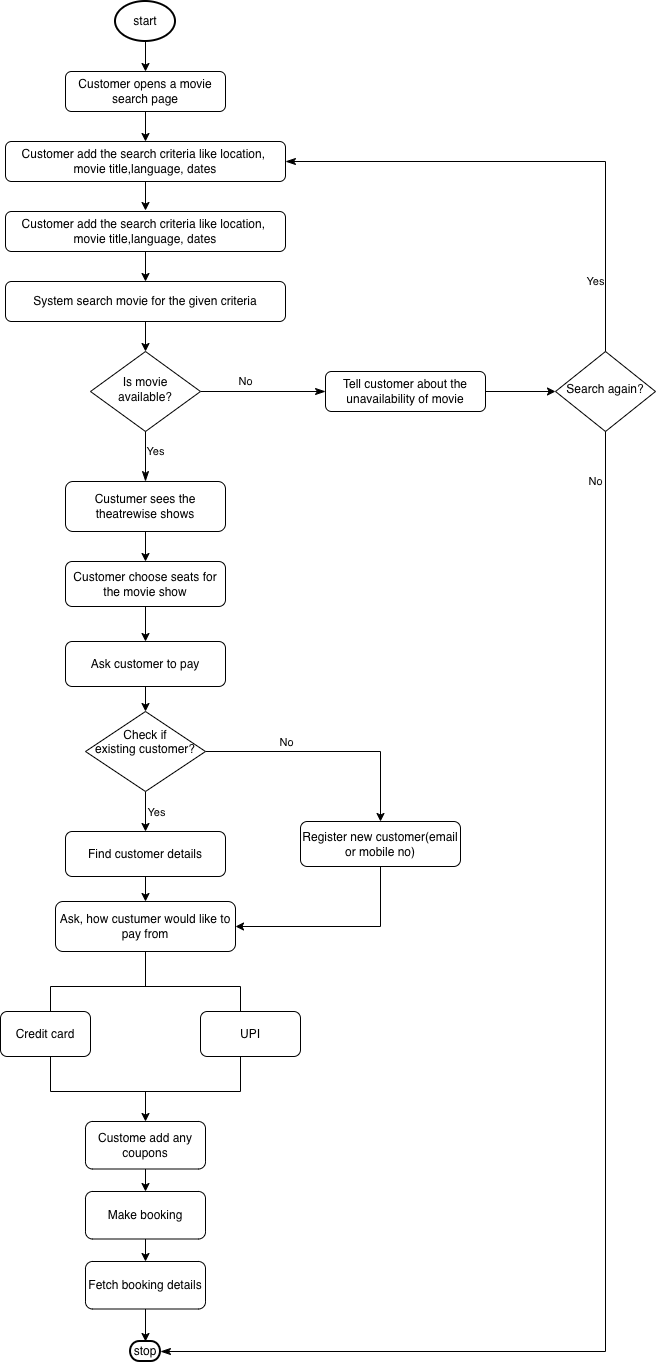

The diagram above was exported from draw.io. Its source (the exported page's mxGraphModel, read from the mxfile embedded in the PNG):
<mxGraphModel dx="934" dy="610" grid="1" gridSize="10" guides="1" tooltips="1" connect="1" arrows="1" fold="1" page="1" pageScale="1" pageWidth="827" pageHeight="1169" math="0" shadow="0">
  <root>
    <mxCell id="WIyWlLk6GJQsqaUBKTNV-0" />
    <mxCell id="WIyWlLk6GJQsqaUBKTNV-1" parent="WIyWlLk6GJQsqaUBKTNV-0" />
    <mxCell id="yvYRIgE2d8iyfvY6TRxz-2" edge="1" parent="WIyWlLk6GJQsqaUBKTNV-1" source="yvYRIgE2d8iyfvY6TRxz-1" style="rounded=0;orthogonalLoop=1;jettySize=auto;html=1;endArrow=classic;endFill=1;entryX=0.5;entryY=0;entryDx=0;entryDy=0;exitX=0.5;exitY=1;exitDx=0;exitDy=0;exitPerimeter=0;" target="WIyWlLk6GJQsqaUBKTNV-3" value="">
      <mxGeometry relative="1" as="geometry" />
    </mxCell>
    <mxCell id="yvYRIgE2d8iyfvY6TRxz-14" edge="1" parent="WIyWlLk6GJQsqaUBKTNV-1" source="WIyWlLk6GJQsqaUBKTNV-3" style="rounded=0;orthogonalLoop=1;jettySize=auto;html=1;entryX=0.5;entryY=0;entryDx=0;entryDy=0;" target="yvYRIgE2d8iyfvY6TRxz-5" value="">
      <mxGeometry relative="1" as="geometry" />
    </mxCell>
    <mxCell id="WIyWlLk6GJQsqaUBKTNV-3" parent="WIyWlLk6GJQsqaUBKTNV-1" style="rounded=1;whiteSpace=wrap;html=1;fontSize=12;glass=0;strokeWidth=1;shadow=0;" value="Customer opens a movie search page" vertex="1">
      <mxGeometry height="40" width="160" x="140" y="80" as="geometry" />
    </mxCell>
    <mxCell id="WIyWlLk6GJQsqaUBKTNV-8" edge="1" parent="WIyWlLk6GJQsqaUBKTNV-1" source="WIyWlLk6GJQsqaUBKTNV-10" style="rounded=0;html=1;jettySize=auto;orthogonalLoop=1;fontSize=11;endArrow=classicThin;endFill=1;endSize=8;strokeWidth=1;shadow=0;labelBackgroundColor=none;edgeStyle=orthogonalEdgeStyle;" value="No">
      <mxGeometry relative="1" x="-0.28" y="10" as="geometry">
        <mxPoint as="offset" />
        <mxPoint x="400" y="400" as="targetPoint" />
      </mxGeometry>
    </mxCell>
    <mxCell id="WIyWlLk6GJQsqaUBKTNV-10" parent="WIyWlLk6GJQsqaUBKTNV-1" style="rhombus;whiteSpace=wrap;html=1;shadow=0;fontFamily=Helvetica;fontSize=12;align=center;strokeWidth=1;spacing=6;spacingTop=-4;" value="Is movie available?" vertex="1">
      <mxGeometry height="80" width="110" x="165" y="360" as="geometry" />
    </mxCell>
    <mxCell id="yvYRIgE2d8iyfvY6TRxz-0" parent="WIyWlLk6GJQsqaUBKTNV-1" style="strokeWidth=2;html=1;shape=mxgraph.flowchart.terminator;whiteSpace=wrap;" value="stop" vertex="1">
      <mxGeometry height="20" width="30" x="205" y="1350" as="geometry" />
    </mxCell>
    <mxCell id="yvYRIgE2d8iyfvY6TRxz-1" parent="WIyWlLk6GJQsqaUBKTNV-1" style="strokeWidth=2;html=1;shape=mxgraph.flowchart.start_1;whiteSpace=wrap;" value="start" vertex="1">
      <mxGeometry height="40" width="60" x="190" y="10" as="geometry" />
    </mxCell>
    <mxCell id="yvYRIgE2d8iyfvY6TRxz-15" edge="1" parent="WIyWlLk6GJQsqaUBKTNV-1" source="yvYRIgE2d8iyfvY6TRxz-5" style="rounded=0;orthogonalLoop=1;jettySize=auto;html=1;exitX=0.5;exitY=1;exitDx=0;exitDy=0;" value="">
      <mxGeometry relative="1" as="geometry">
        <mxPoint x="218" y="202" as="sourcePoint" />
        <mxPoint x="220" y="219" as="targetPoint" />
      </mxGeometry>
    </mxCell>
    <mxCell id="yvYRIgE2d8iyfvY6TRxz-5" parent="WIyWlLk6GJQsqaUBKTNV-1" style="rounded=1;whiteSpace=wrap;html=1;fontSize=12;glass=0;strokeWidth=1;shadow=0;" value="Customer add the search criteria like location,&amp;nbsp; movie title,language,&amp;nbsp;dates" vertex="1">
      <mxGeometry height="40" width="280" x="80" y="150" as="geometry" />
    </mxCell>
    <mxCell id="yvYRIgE2d8iyfvY6TRxz-17" edge="1" parent="WIyWlLk6GJQsqaUBKTNV-1" source="yvYRIgE2d8iyfvY6TRxz-8" style="rounded=0;orthogonalLoop=1;jettySize=auto;html=1;entryX=0.5;entryY=0;entryDx=0;entryDy=0;" target="yvYRIgE2d8iyfvY6TRxz-9" value="">
      <mxGeometry relative="1" as="geometry" />
    </mxCell>
    <mxCell id="yvYRIgE2d8iyfvY6TRxz-8" parent="WIyWlLk6GJQsqaUBKTNV-1" style="rounded=1;whiteSpace=wrap;html=1;fontSize=12;glass=0;strokeWidth=1;shadow=0;" value="Customer add the search criteria like location,&amp;nbsp; movie title,language,&amp;nbsp;dates" vertex="1">
      <mxGeometry height="40" width="280" x="80" y="220" as="geometry" />
    </mxCell>
    <mxCell id="yvYRIgE2d8iyfvY6TRxz-19" edge="1" parent="WIyWlLk6GJQsqaUBKTNV-1" source="yvYRIgE2d8iyfvY6TRxz-9" style="edgeStyle=orthogonalEdgeStyle;rounded=0;orthogonalLoop=1;jettySize=auto;html=1;" target="WIyWlLk6GJQsqaUBKTNV-10" value="">
      <mxGeometry relative="1" as="geometry" />
    </mxCell>
    <mxCell id="yvYRIgE2d8iyfvY6TRxz-9" parent="WIyWlLk6GJQsqaUBKTNV-1" style="rounded=1;whiteSpace=wrap;html=1;fontSize=12;glass=0;strokeWidth=1;shadow=0;" value="System search movie for the given criteria" vertex="1">
      <mxGeometry height="40" width="280" x="80" y="290" as="geometry" />
    </mxCell>
    <mxCell id="yvYRIgE2d8iyfvY6TRxz-62" edge="1" parent="WIyWlLk6GJQsqaUBKTNV-1" source="yvYRIgE2d8iyfvY6TRxz-21" style="edgeStyle=orthogonalEdgeStyle;rounded=0;orthogonalLoop=1;jettySize=auto;html=1;" target="yvYRIgE2d8iyfvY6TRxz-61" value="">
      <mxGeometry relative="1" as="geometry" />
    </mxCell>
    <mxCell id="yvYRIgE2d8iyfvY6TRxz-21" parent="WIyWlLk6GJQsqaUBKTNV-1" style="rounded=1;whiteSpace=wrap;html=1;fontSize=12;glass=0;strokeWidth=1;shadow=0;" value="Tell customer about the unavailability of movie" vertex="1">
      <mxGeometry height="40" width="160" x="400" y="380" as="geometry" />
    </mxCell>
    <mxCell id="yvYRIgE2d8iyfvY6TRxz-22" edge="1" parent="WIyWlLk6GJQsqaUBKTNV-1" source="WIyWlLk6GJQsqaUBKTNV-10" style="rounded=0;html=1;jettySize=auto;orthogonalLoop=1;fontSize=11;endArrow=classicThin;endFill=1;endSize=8;strokeWidth=1;shadow=0;labelBackgroundColor=none;edgeStyle=orthogonalEdgeStyle;exitX=0.5;exitY=1;exitDx=0;exitDy=0;" value="Yes">
      <mxGeometry relative="1" x="-0.2" y="10" as="geometry">
        <mxPoint as="offset" />
        <mxPoint x="210" y="460" as="sourcePoint" />
        <mxPoint x="220" y="490" as="targetPoint" />
      </mxGeometry>
    </mxCell>
    <mxCell id="yvYRIgE2d8iyfvY6TRxz-25" edge="1" parent="WIyWlLk6GJQsqaUBKTNV-1" source="yvYRIgE2d8iyfvY6TRxz-23" style="edgeStyle=orthogonalEdgeStyle;rounded=0;orthogonalLoop=1;jettySize=auto;html=1;" target="yvYRIgE2d8iyfvY6TRxz-24" value="">
      <mxGeometry relative="1" as="geometry" />
    </mxCell>
    <mxCell id="yvYRIgE2d8iyfvY6TRxz-23" parent="WIyWlLk6GJQsqaUBKTNV-1" style="rounded=1;whiteSpace=wrap;html=1;fontSize=12;glass=0;strokeWidth=1;shadow=0;" value="Custumer sees the theatrewise shows" vertex="1">
      <mxGeometry height="50" width="160" x="140" y="490" as="geometry" />
    </mxCell>
    <mxCell id="yvYRIgE2d8iyfvY6TRxz-27" edge="1" parent="WIyWlLk6GJQsqaUBKTNV-1" source="yvYRIgE2d8iyfvY6TRxz-24" style="edgeStyle=orthogonalEdgeStyle;rounded=0;orthogonalLoop=1;jettySize=auto;html=1;" target="yvYRIgE2d8iyfvY6TRxz-26" value="">
      <mxGeometry relative="1" as="geometry" />
    </mxCell>
    <mxCell id="yvYRIgE2d8iyfvY6TRxz-24" parent="WIyWlLk6GJQsqaUBKTNV-1" style="rounded=1;whiteSpace=wrap;html=1;glass=0;strokeWidth=1;shadow=0;" value="Customer choose seats for the movie show" vertex="1">
      <mxGeometry height="45" width="160" x="140" y="570" as="geometry" />
    </mxCell>
    <mxCell id="yvYRIgE2d8iyfvY6TRxz-31" edge="1" parent="WIyWlLk6GJQsqaUBKTNV-1" source="yvYRIgE2d8iyfvY6TRxz-26" style="edgeStyle=orthogonalEdgeStyle;rounded=0;orthogonalLoop=1;jettySize=auto;html=1;" target="yvYRIgE2d8iyfvY6TRxz-30" value="">
      <mxGeometry relative="1" as="geometry" />
    </mxCell>
    <mxCell id="yvYRIgE2d8iyfvY6TRxz-26" parent="WIyWlLk6GJQsqaUBKTNV-1" style="rounded=1;whiteSpace=wrap;html=1;glass=0;strokeWidth=1;shadow=0;" value="Ask customer to pay" vertex="1">
      <mxGeometry height="45" width="160" x="140" y="650" as="geometry" />
    </mxCell>
    <mxCell id="yvYRIgE2d8iyfvY6TRxz-51" edge="1" parent="WIyWlLk6GJQsqaUBKTNV-1" source="yvYRIgE2d8iyfvY6TRxz-30" style="edgeStyle=orthogonalEdgeStyle;rounded=0;orthogonalLoop=1;jettySize=auto;html=1;" target="yvYRIgE2d8iyfvY6TRxz-50" value="">
      <mxGeometry relative="1" as="geometry" />
    </mxCell>
    <mxCell id="yvYRIgE2d8iyfvY6TRxz-60" connectable="0" parent="yvYRIgE2d8iyfvY6TRxz-51" style="edgeLabel;html=1;align=center;verticalAlign=middle;resizable=0;points=[];" value="Yes" vertex="1">
      <mxGeometry relative="1" x="-0.64" y="1" as="geometry">
        <mxPoint x="9" y="13" as="offset" />
      </mxGeometry>
    </mxCell>
    <mxCell id="yvYRIgE2d8iyfvY6TRxz-57" edge="1" parent="WIyWlLk6GJQsqaUBKTNV-1" source="yvYRIgE2d8iyfvY6TRxz-30" style="edgeStyle=orthogonalEdgeStyle;rounded=0;orthogonalLoop=1;jettySize=auto;html=1;" target="yvYRIgE2d8iyfvY6TRxz-56" value="">
      <mxGeometry relative="1" as="geometry" />
    </mxCell>
    <mxCell id="yvYRIgE2d8iyfvY6TRxz-59" connectable="0" parent="yvYRIgE2d8iyfvY6TRxz-57" style="edgeLabel;html=1;align=center;verticalAlign=middle;resizable=0;points=[];" value="No" vertex="1">
      <mxGeometry relative="1" x="-0.3617" y="1" as="geometry">
        <mxPoint x="2" y="-9" as="offset" />
      </mxGeometry>
    </mxCell>
    <mxCell id="yvYRIgE2d8iyfvY6TRxz-30" parent="WIyWlLk6GJQsqaUBKTNV-1" style="rhombus;whiteSpace=wrap;html=1;shadow=0;fontFamily=Helvetica;fontSize=12;align=center;strokeWidth=1;spacing=6;spacingTop=-4;" value="Check if&lt;div&gt;&lt;div&gt;existing&amp;nbsp;&lt;span style=&quot;background-color: transparent; color: light-dark(rgb(0, 0, 0), rgb(255, 255, 255));&quot;&gt;customer?&lt;/span&gt;&lt;/div&gt;&lt;div&gt;&lt;div&gt;&lt;br&gt;&lt;/div&gt;&lt;/div&gt;&lt;/div&gt;" vertex="1">
      <mxGeometry height="80" width="120" x="160" y="720" as="geometry" />
    </mxCell>
    <mxCell id="yvYRIgE2d8iyfvY6TRxz-33" parent="WIyWlLk6GJQsqaUBKTNV-1" style="rounded=1;whiteSpace=wrap;html=1;fontSize=12;glass=0;strokeWidth=1;shadow=0;" value="Ask, how custumer would like to pay from" vertex="1">
      <mxGeometry height="50" width="180" x="130" y="910" as="geometry" />
    </mxCell>
    <mxCell id="yvYRIgE2d8iyfvY6TRxz-37" parent="WIyWlLk6GJQsqaUBKTNV-1" style="strokeWidth=1;html=1;shape=mxgraph.flowchart.annotation_2;align=left;labelPosition=right;pointerEvents=1;direction=south;" value="" vertex="1">
      <mxGeometry height="70" width="190" x="125" y="960" as="geometry" />
    </mxCell>
    <mxCell id="yvYRIgE2d8iyfvY6TRxz-38" parent="WIyWlLk6GJQsqaUBKTNV-1" style="rounded=1;whiteSpace=wrap;html=1;glass=0;strokeWidth=1;shadow=0;" value="Credit card" vertex="1">
      <mxGeometry height="45" width="90" x="75" y="1020" as="geometry" />
    </mxCell>
    <mxCell id="yvYRIgE2d8iyfvY6TRxz-39" parent="WIyWlLk6GJQsqaUBKTNV-1" style="rounded=1;whiteSpace=wrap;html=1;glass=0;strokeWidth=1;shadow=0;" value="UPI" vertex="1">
      <mxGeometry height="45" width="100" x="275" y="1020" as="geometry" />
    </mxCell>
    <mxCell id="yvYRIgE2d8iyfvY6TRxz-43" edge="1" parent="WIyWlLk6GJQsqaUBKTNV-1" source="yvYRIgE2d8iyfvY6TRxz-41" style="edgeStyle=orthogonalEdgeStyle;rounded=0;orthogonalLoop=1;jettySize=auto;html=1;" target="yvYRIgE2d8iyfvY6TRxz-42" value="">
      <mxGeometry relative="1" as="geometry" />
    </mxCell>
    <mxCell id="yvYRIgE2d8iyfvY6TRxz-41" parent="WIyWlLk6GJQsqaUBKTNV-1" style="strokeWidth=1;html=1;shape=mxgraph.flowchart.annotation_1;align=left;pointerEvents=1;direction=north;" value="" vertex="1">
      <mxGeometry height="35" width="190" x="125" y="1065" as="geometry" />
    </mxCell>
    <mxCell id="yvYRIgE2d8iyfvY6TRxz-45" edge="1" parent="WIyWlLk6GJQsqaUBKTNV-1" source="yvYRIgE2d8iyfvY6TRxz-42" style="edgeStyle=orthogonalEdgeStyle;rounded=0;orthogonalLoop=1;jettySize=auto;html=1;" target="yvYRIgE2d8iyfvY6TRxz-44" value="">
      <mxGeometry relative="1" as="geometry" />
    </mxCell>
    <mxCell id="yvYRIgE2d8iyfvY6TRxz-42" parent="WIyWlLk6GJQsqaUBKTNV-1" style="rounded=1;whiteSpace=wrap;html=1;align=center;strokeWidth=1;pointerEvents=1;" value="Custome add any coupons" vertex="1">
      <mxGeometry height="47.5" width="120" x="160" y="1130" as="geometry" />
    </mxCell>
    <mxCell id="yvYRIgE2d8iyfvY6TRxz-49" edge="1" parent="WIyWlLk6GJQsqaUBKTNV-1" source="yvYRIgE2d8iyfvY6TRxz-44" style="edgeStyle=orthogonalEdgeStyle;rounded=0;orthogonalLoop=1;jettySize=auto;html=1;" target="yvYRIgE2d8iyfvY6TRxz-47" value="">
      <mxGeometry relative="1" as="geometry" />
    </mxCell>
    <mxCell id="yvYRIgE2d8iyfvY6TRxz-44" parent="WIyWlLk6GJQsqaUBKTNV-1" style="rounded=1;whiteSpace=wrap;html=1;align=center;strokeWidth=1;pointerEvents=1;" value="Make booking" vertex="1">
      <mxGeometry height="47.5" width="120" x="160" y="1200" as="geometry" />
    </mxCell>
    <mxCell id="yvYRIgE2d8iyfvY6TRxz-48" edge="1" parent="WIyWlLk6GJQsqaUBKTNV-1" source="yvYRIgE2d8iyfvY6TRxz-47" style="edgeStyle=orthogonalEdgeStyle;rounded=0;orthogonalLoop=1;jettySize=auto;html=1;" target="yvYRIgE2d8iyfvY6TRxz-0" value="">
      <mxGeometry relative="1" as="geometry" />
    </mxCell>
    <mxCell id="yvYRIgE2d8iyfvY6TRxz-47" parent="WIyWlLk6GJQsqaUBKTNV-1" style="rounded=1;whiteSpace=wrap;html=1;align=center;strokeWidth=1;pointerEvents=1;" value="Fetch booking details" vertex="1">
      <mxGeometry height="47.5" width="120" x="160" y="1270" as="geometry" />
    </mxCell>
    <mxCell id="yvYRIgE2d8iyfvY6TRxz-53" edge="1" parent="WIyWlLk6GJQsqaUBKTNV-1" source="yvYRIgE2d8iyfvY6TRxz-50" style="edgeStyle=orthogonalEdgeStyle;rounded=0;orthogonalLoop=1;jettySize=auto;html=1;" target="yvYRIgE2d8iyfvY6TRxz-33" value="">
      <mxGeometry relative="1" as="geometry" />
    </mxCell>
    <mxCell id="yvYRIgE2d8iyfvY6TRxz-50" parent="WIyWlLk6GJQsqaUBKTNV-1" style="rounded=1;whiteSpace=wrap;html=1;glass=0;strokeWidth=1;shadow=0;" value="Find customer details" vertex="1">
      <mxGeometry height="45" width="160" x="140" y="840" as="geometry" />
    </mxCell>
    <mxCell id="yvYRIgE2d8iyfvY6TRxz-56" parent="WIyWlLk6GJQsqaUBKTNV-1" style="rounded=1;whiteSpace=wrap;html=1;glass=0;strokeWidth=1;shadow=0;" value="Register new customer(email or mobile no)" vertex="1">
      <mxGeometry height="45" width="160" x="375" y="830" as="geometry" />
    </mxCell>
    <mxCell id="yvYRIgE2d8iyfvY6TRxz-58" edge="1" parent="WIyWlLk6GJQsqaUBKTNV-1" source="yvYRIgE2d8iyfvY6TRxz-56" style="edgeStyle=orthogonalEdgeStyle;rounded=0;orthogonalLoop=1;jettySize=auto;html=1;entryX=1;entryY=0.5;entryDx=0;entryDy=0;exitX=0.5;exitY=1;exitDx=0;exitDy=0;" target="yvYRIgE2d8iyfvY6TRxz-33" value="">
      <mxGeometry relative="1" as="geometry">
        <mxPoint x="430" y="910" as="sourcePoint" />
        <mxPoint x="605" y="970" as="targetPoint" />
      </mxGeometry>
    </mxCell>
    <mxCell id="yvYRIgE2d8iyfvY6TRxz-61" parent="WIyWlLk6GJQsqaUBKTNV-1" style="rhombus;whiteSpace=wrap;html=1;shadow=0;fontFamily=Helvetica;fontSize=12;align=center;strokeWidth=1;spacing=6;spacingTop=-4;" value="Search again?" vertex="1">
      <mxGeometry height="80" width="100" x="630" y="360" as="geometry" />
    </mxCell>
    <mxCell id="yvYRIgE2d8iyfvY6TRxz-63" edge="1" parent="WIyWlLk6GJQsqaUBKTNV-1" source="yvYRIgE2d8iyfvY6TRxz-61" style="rounded=0;html=1;jettySize=auto;orthogonalLoop=1;fontSize=11;endArrow=classicThin;endFill=1;endSize=8;strokeWidth=1;shadow=0;labelBackgroundColor=none;edgeStyle=orthogonalEdgeStyle;exitX=0.5;exitY=1;exitDx=0;exitDy=0;entryX=1;entryY=0.5;entryDx=0;entryDy=0;entryPerimeter=0;" target="yvYRIgE2d8iyfvY6TRxz-0" value="No">
      <mxGeometry relative="1" x="-0.9267" y="-10" as="geometry">
        <mxPoint as="offset" />
        <mxPoint x="680" y="510" as="sourcePoint" />
        <mxPoint x="805" y="510" as="targetPoint" />
      </mxGeometry>
    </mxCell>
    <mxCell id="yvYRIgE2d8iyfvY6TRxz-64" edge="1" parent="WIyWlLk6GJQsqaUBKTNV-1" source="yvYRIgE2d8iyfvY6TRxz-61" style="rounded=0;html=1;jettySize=auto;orthogonalLoop=1;fontSize=11;endArrow=classicThin;endFill=1;endSize=8;strokeWidth=1;shadow=0;labelBackgroundColor=none;edgeStyle=orthogonalEdgeStyle;exitX=0.5;exitY=0;exitDx=0;exitDy=0;entryX=1;entryY=0.5;entryDx=0;entryDy=0;" target="yvYRIgE2d8iyfvY6TRxz-5" value="Yes">
      <mxGeometry relative="1" x="-0.7255" y="10" as="geometry">
        <mxPoint as="offset" />
        <mxPoint x="670" y="290" as="sourcePoint" />
        <mxPoint x="670" y="340" as="targetPoint" />
      </mxGeometry>
    </mxCell>
  </root>
</mxGraphModel>